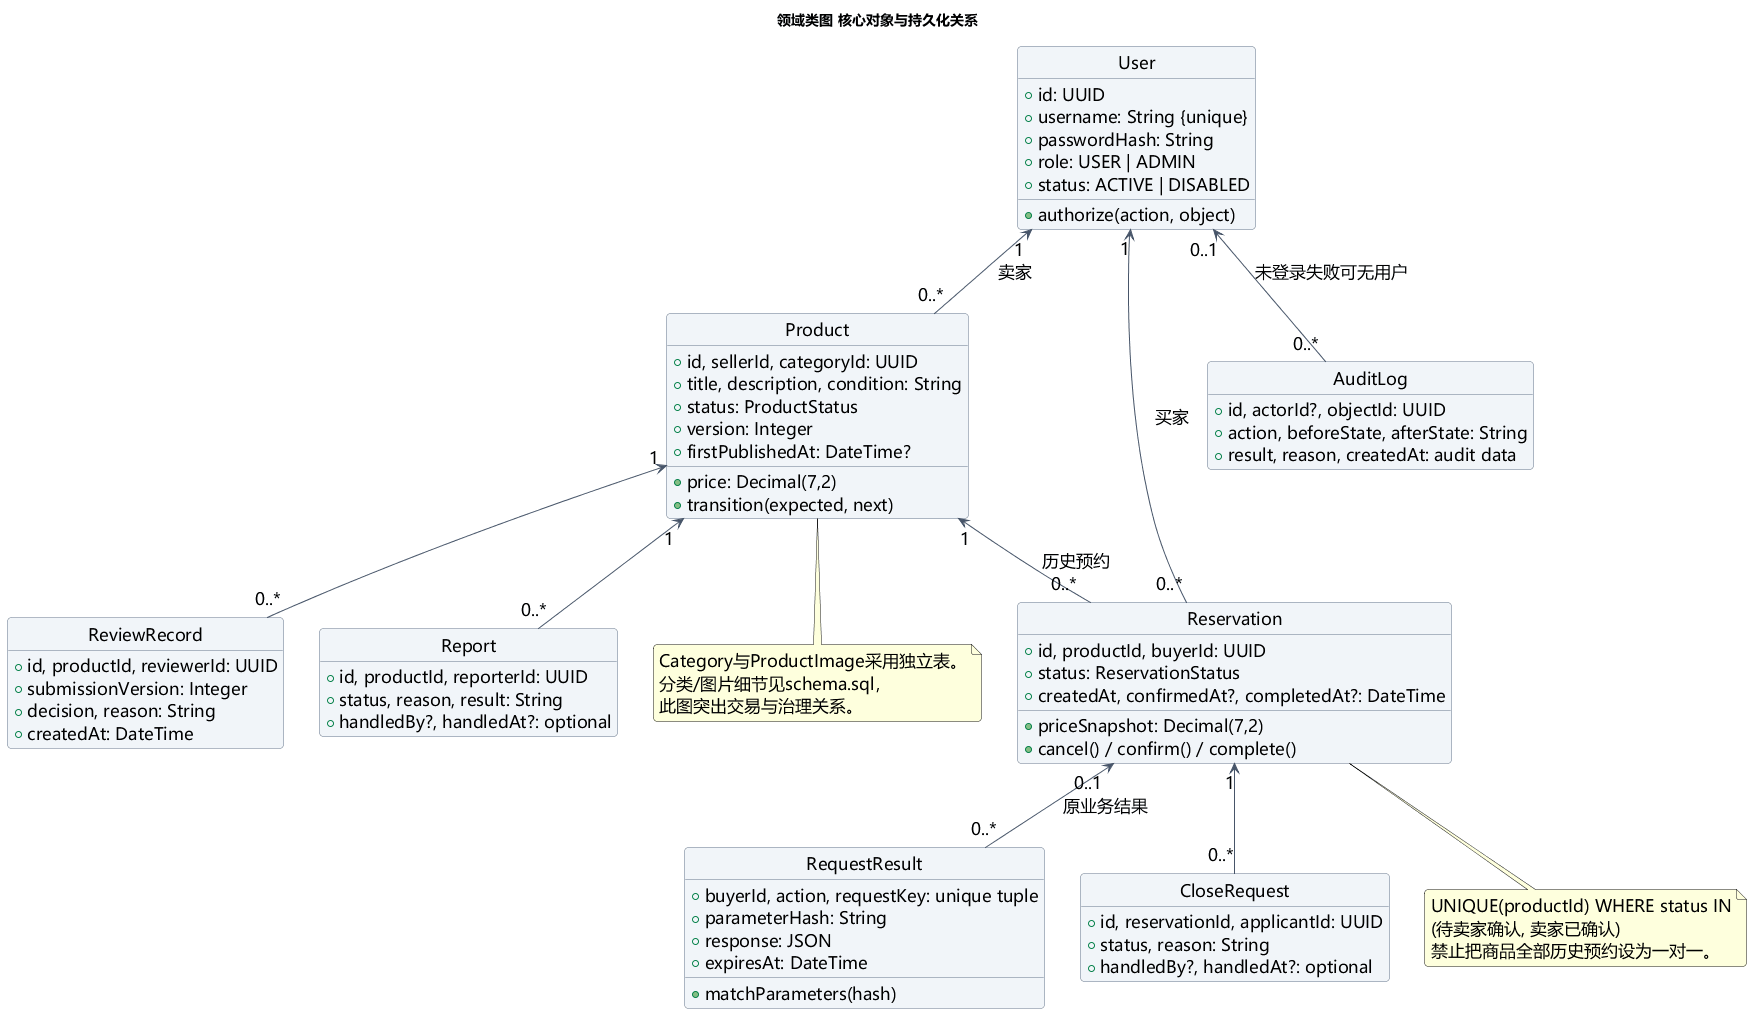

The diagram above was rendered by PlantUML. Its source (embedded in the PNG):
@startuml
skinparam defaultFontName Microsoft YaHei
skinparam defaultFontSize 17
skinparam backgroundColor white
skinparam shadowing false
skinparam roundcorner 8
skinparam ArrowColor #475569
skinparam classBackgroundColor #F1F5F9
skinparam classBorderColor #64748B
skinparam componentBackgroundColor #EFF6FF
skinparam componentBorderColor #64748B
title 领域类图 核心对象与持久化关系
top to bottom direction
hide circle
hide empty methods
class User {
 +id: UUID
 +username: String {unique}
 +passwordHash: String
 +role: USER | ADMIN
 +status: ACTIVE | DISABLED
 +authorize(action, object)
}
class Product {
 +id, sellerId, categoryId: UUID
 +title, description, condition: String
 +price: Decimal(7,2)
 +status: ProductStatus
 +version: Integer
 +firstPublishedAt: DateTime?
 +transition(expected, next)
}
class Reservation {
 +id, productId, buyerId: UUID
 +priceSnapshot: Decimal(7,2)
 +status: ReservationStatus
 +createdAt, confirmedAt?, completedAt?: DateTime
 +cancel() / confirm() / complete()
}
class RequestResult {
 +buyerId, action, requestKey: unique tuple
 +parameterHash: String
 +response: JSON
 +expiresAt: DateTime
 +matchParameters(hash)
}
class ReviewRecord {
 +id, productId, reviewerId: UUID
 +submissionVersion: Integer
 +decision, reason: String
 +createdAt: DateTime
}
class Report {
 +id, productId, reporterId: UUID
 +status, reason, result: String
 +handledBy?, handledAt?: optional
}
class CloseRequest {
 +id, reservationId, applicantId: UUID
 +status, reason: String
 +handledBy?, handledAt?: optional
}
class AuditLog {
 +id, actorId?, objectId: UUID
 +action, beforeState, afterState: String
 +result, reason, createdAt: audit data
}
User "1" <-- "0..*" Product : 卖家
User "1" <-- "0..*" Reservation : 买家
Product "1" <-- "0..*" Reservation : 历史预约
Reservation "0..1" <-- "0..*" RequestResult : 原业务结果
Product "1" <-- "0..*" ReviewRecord
Product "1" <-- "0..*" Report
Reservation "1" <-- "0..*" CloseRequest
User "0..1" <-- "0..*" AuditLog : 未登录失败可无用户
note bottom of Reservation
UNIQUE(productId) WHERE status IN
(待卖家确认, 卖家已确认)
禁止把商品全部历史预约设为一对一。
end note
note bottom of Product
Category与ProductImage采用独立表。
分类/图片细节见schema.sql，
此图突出交易与治理关系。
end note
@enduml